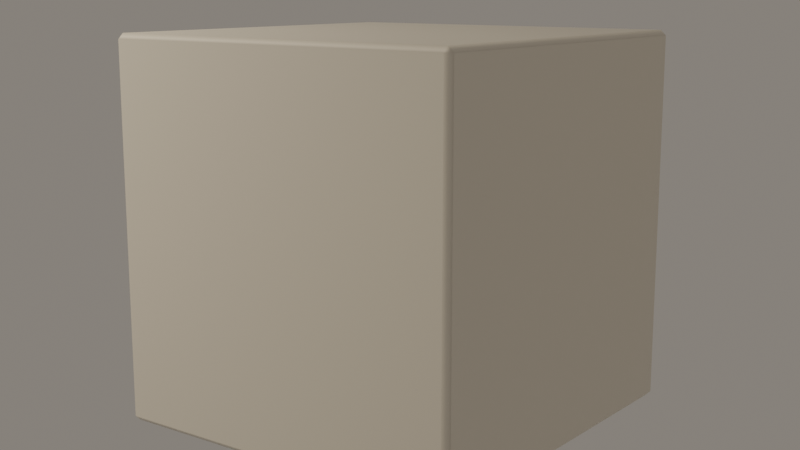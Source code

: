 # Source: scene.blend  (saved by Blender 5.0.119; exported with 4.5.12 LTS)
import bpy
from mathutils import Matrix  # noqa: F401  (used for matrix-valued properties, if any)

bpy.ops.wm.read_factory_settings(use_empty=True)
scene = bpy.context.scene
scene.name = 'Scene'

# ---- collections
col_collection = bpy.data.collections.new('Collection'); scene.collection.children.link(col_collection)
col_cameras = bpy.data.collections.new('CAMERAS'); scene.collection.children.link(col_cameras)
col_lights = bpy.data.collections.new('LIGHTS'); scene.collection.children.link(col_lights)
col_subject = bpy.data.collections.new('SUBJECT'); scene.collection.children.link(col_subject)
col_environment = bpy.data.collections.new('ENVIRONMENT'); scene.collection.children.link(col_environment)
col_fx = bpy.data.collections.new('FX'); scene.collection.children.link(col_fx)
col_helpers = bpy.data.collections.new('HELPERS'); scene.collection.children.link(col_helpers)
col_export = bpy.data.collections.new('EXPORT'); scene.collection.children.link(col_export)

# ---- materials (node trees are filled in below, after node groups)
mat_single_warm_repair_material = bpy.data.materials.new('single_warm_repair_material')

# ---- material node trees
mat_single_warm_repair_material.use_nodes = True; mat_single_warm_repair_material.node_tree.nodes.clear()
_N = mat_single_warm_repair_material.node_tree.nodes; _L = mat_single_warm_repair_material.node_tree.links
n0 = _N.new('ShaderNodeOutputMaterial'); n0.name = 'Material Output'; n0.location = (0, 0)
n1 = _N.new('ShaderNodeBsdfPrincipled'); n1.name = 'Principled BSDF'; n1.location = (0, 0)
n1.inputs[0].default_value = (0.82, 0.78, 0.68, 1.0)
n1.inputs[2].default_value = 0.55
n1.inputs[3].default_value = 1.45
_L.new(n1.outputs[0], n0.inputs[0])
n0.is_active_output = True

# ---- world
world_world = bpy.data.worlds.new('World'); scene.world = world_world
world_world.use_nodes = True; world_world.node_tree.nodes.clear()
_N = world_world.node_tree.nodes; _L = world_world.node_tree.links
n0 = _N.new('ShaderNodeOutputWorld'); n0.name = 'World Output'; n0.location = (200, 100)
n1 = _N.new('ShaderNodeBackground'); n1.name = 'Background'; n1.location = (-200, 100)
n1.inputs[0].default_value = (0.55, 0.5, 0.44, 1.0)
n1.inputs[1].default_value = 0.45
_L.new(n1.outputs[0], n0.inputs[0])
n0.is_active_output = True
world_world.color = (0.05088, 0.05088, 0.05088)
world_world.sun_shadow_jitter_overblur = 0.0

# ---- cameras
cam_camera_repaired_keyword_box = bpy.data.cameras.new('camera_repaired_keyword_box')
cam_camera_repaired_keyword_box.lens = 54.0

# ---- lights
light_warm_key = bpy.data.lights.new('warm_key', 'AREA')
light_warm_key.color = (1.0, 0.88, 0.68)
light_warm_key.energy = 350.0
light_warm_key.size = 5.0

# ---- meshes
me_repaired_base_panel_accent_handle_hinge_screw_label_tick_box = bpy.data.meshes.new('repaired_base_panel_accent_handle_hinge_screw_label_tick_box')
me_repaired_base_panel_accent_handle_hinge_screw_label_tick_box.from_pydata([(-1.0, -1.0, -1.0), (-1.0, -1.0, 1.0), (-1.0, 1.0, -1.0), (-1.0, 1.0, 1.0), (1.0, -1.0, -1.0), (1.0, -1.0, 1.0), (1.0, 1.0, -1.0), (1.0, 1.0, 1.0)], [], [(0, 1, 3, 2), (2, 3, 7, 6), (6, 7, 5, 4), (4, 5, 1, 0), (2, 6, 4, 0), (7, 3, 1, 5)])
me_repaired_base_panel_accent_handle_hinge_screw_label_tick_box.materials.append(mat_single_warm_repair_material)
me_repaired_base_panel_accent_handle_hinge_screw_label_tick_box.update()

# ---- objects
ob_camera_repaired_keyword_box = bpy.data.objects.new('camera_repaired_keyword_box', cam_camera_repaired_keyword_box)
ob_warm_key = bpy.data.objects.new('warm_key', light_warm_key)
ob_repaired_base_panel_accent_handle_hinge_screw_label_tick_box = bpy.data.objects.new('repaired_base_panel_accent_handle_hinge_screw_label_tick_box', me_repaired_base_panel_accent_handle_hinge_screw_label_tick_box)

# ---- transforms, parenting, visibility, modifiers, constraints
ob_camera_repaired_keyword_box.location = (3.7, -4.9, 2.25)
ob_camera_repaired_keyword_box.rotation_euler = (1.37, 7.343e-08, 0.6468)
ob_warm_key.location = (-4.0, -4.0, 5.0)
ob_repaired_base_panel_accent_handle_hinge_screw_label_tick_box.location = (0.0, 0.0, 1.0)
_m = ob_repaired_base_panel_accent_handle_hinge_screw_label_tick_box.modifiers.new('Bevel', 'BEVEL')
_m.width = 0.03
_m.width_pct = 0.03
_m.harden_normals = True

# ---- collection membership
col_cameras.objects.link(ob_camera_repaired_keyword_box)
col_lights.objects.link(ob_warm_key)
col_subject.objects.link(ob_repaired_base_panel_accent_handle_hinge_screw_label_tick_box)

# ---- scene / render settings (as saved in the file)
scene.camera = ob_camera_repaired_keyword_box
scene.frame_start = 1; scene.frame_end = 250; scene.frame_set(1)
scene.render.engine = 'BLENDER_EEVEE_NEXT'
scene.render.resolution_x = 480
scene.render.resolution_y = 270
scene.render.bake_bias = 0.0
scene.render.bake_samples = 0
scene.cycles.sampling_pattern = 'TABULATED_SOBOL'
scene.eevee.taa_render_samples = 32
scene.eevee.use_volume_custom_range = False
bpy.context.view_layer.update()
